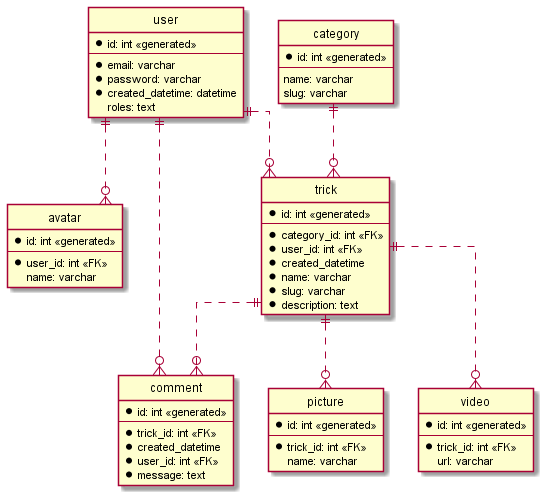

The diagram above was rendered by PlantUML. Its source (embedded in the PNG):
@startuml PhysicalDataModel
'see: https://plantuml.com/fr/ie-diagram

' hide the spot
hide circle

' avoid problems with angled crows feet
skinparam linetype ortho

entity "user" {
  *id: int <<generated>>
  --
    *email: varchar
    *password: varchar
    *created_datetime: datetime
    roles: text
}

entity "avatar" {
  *id: int <<generated>>
  --
  *user_id: int <<FK>>
  name: varchar
}

entity "category" {
  *id: int <<generated>>
  --
    name: varchar
    slug: varchar
}

entity "trick" {
  *id: int <<generated>>
  --
  *category_id: int <<FK>>
  *user_id: int <<FK>>
  *created_datetime
  *name: varchar
  *slug: varchar
  *description: text
}

entity "comment" {
  *id: int <<generated>>
  --
  *trick_id: int <<FK>>
  *created_datetime
  *user_id: int <<FK>>
  *message: text
}

entity "picture" {
  *id: int <<generated>>
  --
  *trick_id: int <<FK>>
  name: varchar
}

entity "video" {
  *id: int <<generated>>
  --
  *trick_id: int <<FK>>
  url: varchar
}

user ||..o{ trick
user ||..o{ avatar

category ||..o{ trick

trick ||..o{ comment
trick ||..o{ picture
trick ||..o{ video
user ||..o{ comment

@enduml